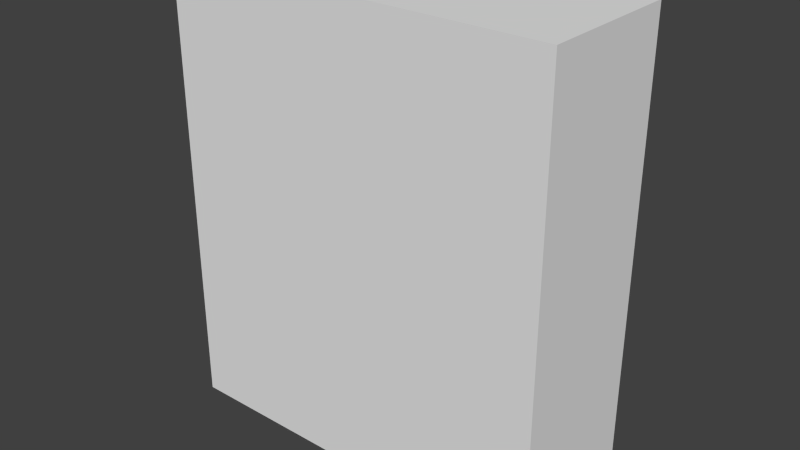 # Source: CerialBox.blend  (saved by Blender 2.74.0; exported with 4.5.12 LTS)
import bpy
from mathutils import Matrix  # noqa: F401  (used for matrix-valued properties, if any)

bpy.ops.wm.read_factory_settings(use_empty=True)
scene = bpy.context.scene
scene.name = 'Scene'

# ---- collections
col_collection_1 = bpy.data.collections.new('Collection 1'); scene.collection.children.link(col_collection_1)

# ---- materials (node trees are filled in below, after node groups)
mat_cerialmat = bpy.data.materials.new('CerialMat')
mat_cerialmat.alpha_threshold = 0.0
mat_cerialmat.use_transparent_shadow = False
mat_cerialmat.roughness = 0.5
mat_cerialmat.specular_intensity = 0.0

# ---- material node trees

# ---- world
world_world = bpy.data.worlds.new('World'); scene.world = world_world
world_world.color = (0.05088, 0.05088, 0.05088)
world_world.use_sun_shadow = False
world_world.sun_shadow_jitter_overblur = 0.0
world_world.cycles.sampling_method = 'MANUAL'
world_world.cycles.sample_map_resolution = 256

# ---- meshes
me_untitled = bpy.data.meshes.new('Untitled')
me_untitled.from_pydata([(-0.095, 0.0, 0.035), (0.095, 0.0, 0.035), (-0.095, 0.22, 0.035), (0.095, 0.22, 0.035), (-0.095, 0.22, -0.035), (0.095, 0.22, -0.035), (-0.095, 0.0, -0.035), (0.095, 0.0, -0.035)], [], [(0, 1, 3, 2), (2, 3, 5, 4), (4, 5, 7, 6), (6, 7, 1, 0), (1, 7, 5, 3), (6, 0, 2, 4)])
me_untitled.polygons.foreach_set('use_smooth', [True] * 6)
_k = set([(0, 1), (0, 2), (0, 6), (1, 3), (1, 7), (2, 3), (2, 4), (3, 5), (4, 5), (4, 6), (5, 7), (6, 7)])
me_untitled.attributes.new('sharp_edge', 'BOOLEAN', 'EDGE').data.foreach_set('value', [ (min(e.vertices), max(e.vertices)) in _k for e in me_untitled.edges])
_uv = me_untitled.uv_layers.new(name='map1')
_uv.uv.foreach_set('vector', [0.02381, 0.02083, 0.4762, 0.02083, 0.4762, 0.4792, 0.02381, 0.4792, 0.619, 0.5208, 0.619, 0.9167, 0.4524, 0.9167, 0.4524, 0.5208, 0.9762, 0.4792, 0.5238, 0.4792, 0.5238, 0.02083, 0.9762, 0.02083, 0.6667, 0.9167, 0.6667, 0.5208, 0.8333, 0.5208, 0.8333, 0.9167, 0.02381, 0.5208, 0.1905, 0.5208, 0.1905, 0.9792, 0.02381, 0.9792, 0.4048, 0.9792, 0.2381, 0.9792, 0.2381, 0.5208, 0.4048, 0.5208])
me_untitled.materials.append(mat_cerialmat)
me_untitled.use_remesh_preserve_volume = False
me_untitled.use_remesh_preserve_attributes = False
me_untitled.use_mirror_vertex_groups = False
me_untitled.update()
me_untitled.normals_split_custom_set([tuple(v) for v in zip(*[iter([0.0, 0.0, 1.0, 0.0, 0.0, 1.0, 0.0, 0.0, 1.0, 0.0, 0.0, 1.0, 0.0, 1.0, 0.0, 0.0, 1.0, 0.0, 0.0, 1.0, 0.0, 0.0, 1.0, 0.0, 0.0, 0.0, -1.0, 0.0, 0.0, -1.0, 0.0, 0.0, -1.0, 0.0, 0.0, -1.0, 0.0, -1.0, 0.0, 0.0, -1.0, 0.0, 0.0, -1.0, 0.0, 0.0, -1.0, 0.0, 1.0, 0.0, 0.0, 1.0, 0.0, 0.0, 1.0, 0.0, 0.0, 1.0, 0.0, 0.0, -1.0, 0.0, 0.0, -1.0, 0.0, 0.0, -1.0, 0.0, 0.0, -1.0, 0.0, 0.0])] * 3)])

# ---- objects
ob_pcube1 = bpy.data.objects.new('pCube1', me_untitled)

# ---- transforms, parenting, visibility, modifiers, constraints
ob_pcube1.location = (0.0, 0.0, 0.0)
ob_pcube1.rotation_euler = (1.571, -0.0, 0.0)
ob_pcube1.color = (0.8, 0.8, 0.8, 1.0)
ob_pcube1.lineart.crease_threshold = 0.0

# ---- collection membership
col_collection_1.objects.link(ob_pcube1)

# ---- scene / render settings (as saved in the file)
scene.frame_start = 1; scene.frame_end = 250; scene.frame_set(1)
scene.render.engine = 'BLENDER_EEVEE_NEXT'
scene.render.resolution_percentage = 50
scene.render.fps = 30
scene.render.dither_intensity = 0.0
scene.cycles.use_denoising = False
scene.cycles.samples = 10
scene.cycles.sampling_pattern = 'TABULATED_SOBOL'
scene.cycles.light_sampling_threshold = 0.0
scene.cycles.use_adaptive_sampling = False
scene.cycles.use_light_tree = False
scene.cycles.blur_glossy = 0.0
scene.cycles.pixel_filter_type = 'GAUSSIAN'
scene.cycles.sample_clamp_indirect = 0.0
scene.view_settings.view_transform = 'Standard'
bpy.context.view_layer.update()

# ---- added for rendering (the .blend has no active camera and no usable light): camera, sun
cam_auto = bpy.data.cameras.new('AutoCamera')
cam_auto.lens = 50.0
cam_auto.sensor_width = 36.0
cam_auto.clip_end = 1000.0
ob_auto_camera = bpy.data.objects.new('AutoCamera', cam_auto)
scene.collection.objects.link(ob_auto_camera)
ob_auto_camera.location = (0.276641, -0.331969, 0.331312)
ob_auto_camera.rotation_euler = (1.09748, -7.21219e-08, 0.694738)
scene.camera = ob_auto_camera
light_auto_sun = bpy.data.lights.new('AutoSun', 'SUN')
light_auto_sun.energy = 3.0
light_auto_sun.angle = 0.0523599
ob_auto_sun = bpy.data.objects.new('AutoSun', light_auto_sun)
scene.collection.objects.link(ob_auto_sun)
ob_auto_sun.rotation_euler = (0.872665, 0.174533, 0.523599)
bpy.context.view_layer.update()

